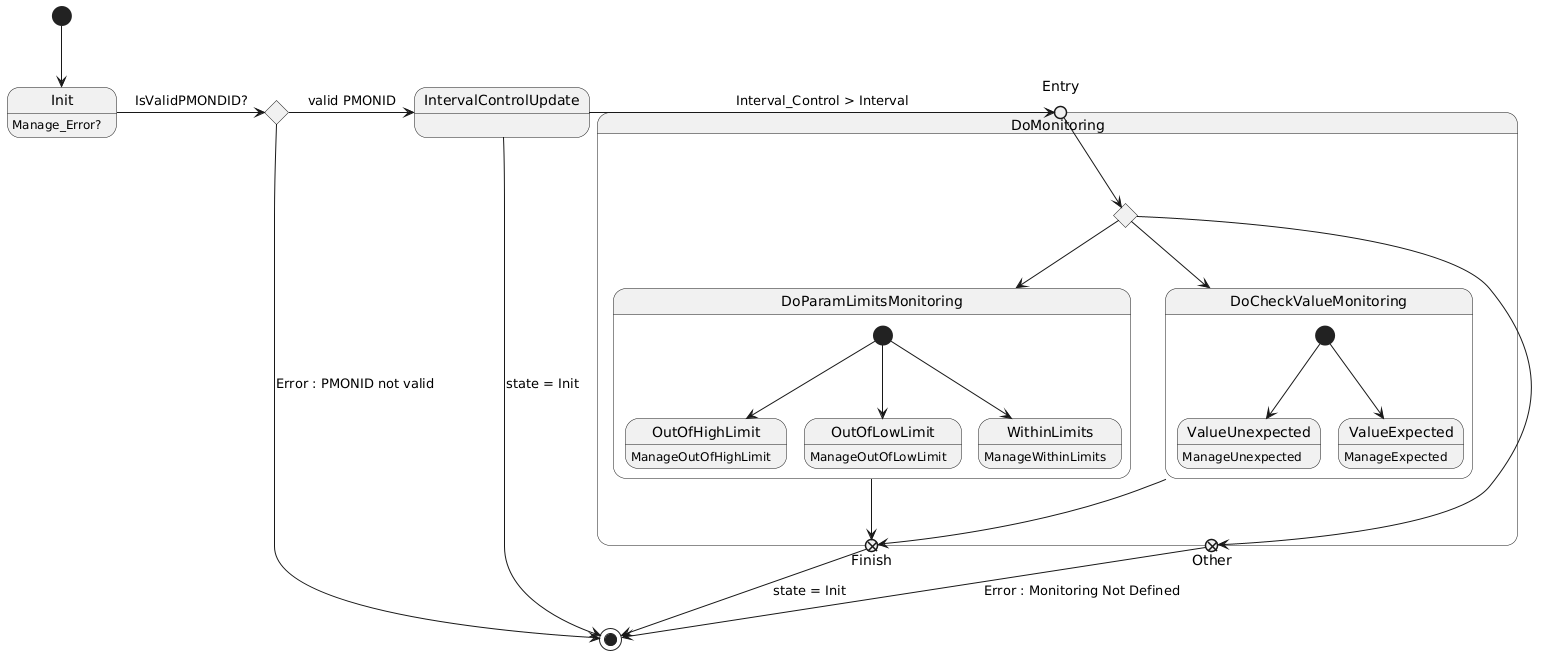

The diagram above was rendered by PlantUML. Its source (embedded in the PNG):
@startuml
[*] --> Init
Init : Manage_Error?


Init -> ValidPMONID : IsValidPMONDID? 
state ValidPMONID <<Choice>> 
ValidPMONID --> [*] : Error : PMONID not valid

ValidPMONID -> IntervalControlUpdate : valid PMONID
IntervalControlUpdate --> [*] : state = Init
IntervalControlUpdate->Entry : Interval_Control > Interval

state DoMonitoring {
state Entry <<EntryPoint>> 
Entry --> MonitoringType
state MonitoringType <<Choice>>
state DoParamLimitsMonitoring {
state "OutOfHighLimit" as substate11
substate11: ManageOutOfHighLimit
state "OutOfLowLimit" as substate12
substate12: ManageOutOfLowLimit
state "WithinLimits" as substate13
substate13: ManageWithinLimits
[*] ---> substate11
[*] ---> substate12
[*] ---> substate13
}
state DoCheckValueMonitoring {
state "ValueUnexpected" as substate21
substate21: ManageUnexpected
state "ValueExpected" as substate22
substate22: ManageExpected
[*] ---> substate21
[*] ---> substate22

}
MonitoringType --> DoParamLimitsMonitoring
MonitoringType --> DoCheckValueMonitoring
DoParamLimitsMonitoring --> Finish <<exitPoint>>
DoCheckValueMonitoring --> Finish <<exitPoint>>
MonitoringType --> Other <<exitPoint>>

}
Other --> [*] : Error : Monitoring Not Defined
Finish --> [*] : state = Init
@enduml